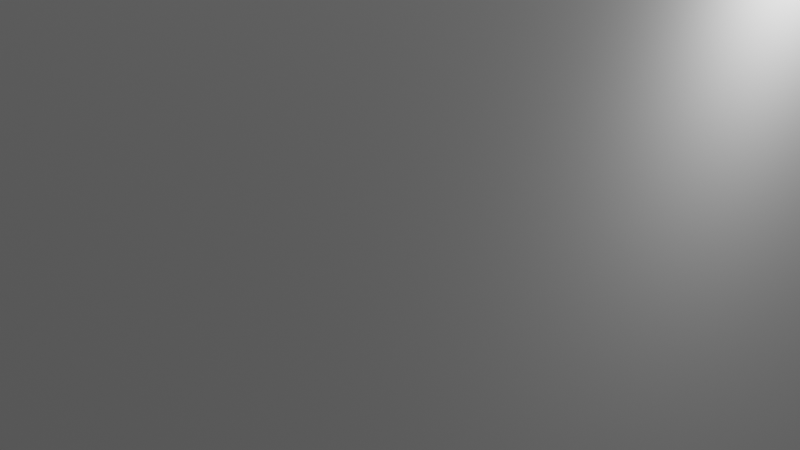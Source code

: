 # Source: test.blend  (saved by Blender 3.0.42; exported with 4.5.12 LTS)
import bpy
from mathutils import Matrix  # noqa: F401  (used for matrix-valued properties, if any)

bpy.ops.wm.read_factory_settings(use_empty=True)
scene = bpy.context.scene
scene.name = 'Scene'

# ---- collections
col_collection = bpy.data.collections.new('Collection'); scene.collection.children.link(col_collection)
col_warehouse = bpy.data.collections.new('warehouse'); col_collection.children.link(col_warehouse)
col_roof = bpy.data.collections.new('roof'); col_warehouse.children.link(col_roof)
col_wall = bpy.data.collections.new('wall'); col_warehouse.children.link(col_wall)
col_support = bpy.data.collections.new('support'); col_warehouse.children.link(col_support)

# ---- materials (node trees are filled in below, after node groups)
mat_material = bpy.data.materials.new('Material')
mat_material.alpha_threshold = 0.0
mat_material.use_transparent_shadow = False
mat_material.line_color = (0.0, 0.0, 0.0, 1.0)

# ---- material node trees
mat_material.use_nodes = True; mat_material.node_tree.nodes.clear()
_N = mat_material.node_tree.nodes; _L = mat_material.node_tree.links
n0 = _N.new('ShaderNodeOutputMaterial'); n0.name = 'Material Output'; n0.location = (300, 300)
n1 = _N.new('ShaderNodeBsdfPrincipled'); n1.name = 'Principled BSDF'; n1.location = (10, 300)
n1.distribution = 'GGX'
n1.subsurface_method = 'RANDOM_WALK_SKIN'
n1.inputs[2].default_value = 0.4
n1.inputs[3].default_value = 1.45
n1.inputs[27].default_value = (0.0, 0.0, 0.0, 1.0)
n1.inputs[28].default_value = 1.0
_L.new(n1.outputs[0], n0.inputs[0])
n0.is_active_output = True

# ---- world
world_world = bpy.data.worlds.new('World'); scene.world = world_world
world_world.use_nodes = True; world_world.node_tree.nodes.clear()
_N = world_world.node_tree.nodes; _L = world_world.node_tree.links
n0 = _N.new('ShaderNodeOutputWorld'); n0.name = 'World Output'; n0.location = (300, 300)
n1 = _N.new('ShaderNodeBackground'); n1.name = 'Background'; n1.location = (10, 300)
n1.inputs[0].default_value = (0.05088, 0.05088, 0.05088, 1.0)
_L.new(n1.outputs[0], n0.inputs[0])
n0.is_active_output = True
world_world.color = (0.05088, 0.05088, 0.05088)
world_world.use_sun_shadow = False
world_world.sun_shadow_jitter_overblur = 0.0

# ---- cameras
cam_camera = bpy.data.cameras.new('Camera')
cam_camera.clip_end = 100.0
cam_camera.ortho_scale = 7.314

# ---- lights
light_light = bpy.data.lights.new('Light', 'POINT')
light_light.transmission_factor = 0.0
light_light.energy = 1000.0
light_light.shadow_soft_size = 0.1
light_light.shadow_maximum_resolution = 0.006
light_light.use_absolute_resolution = True

# ---- meshes
me_plane = bpy.data.meshes.new('Plane')
me_plane.from_pydata([(-7.5, -15.0, 0.0), (7.5, -15.0, 0.0), (-7.5, 15.0, 0.0), (7.5, 15.0, 0.0)], [], [(0, 1, 3, 2)])
_uv = me_plane.uv_layers.new(name='UVMap')
_uv.uv.foreach_set('vector', [0.0, 0.0, 1.0, 0.0, 1.0, 1.0, 0.0, 1.0])
me_plane.use_remesh_fix_poles = True
me_plane.use_remesh_preserve_attributes = False
me_plane.update()
me_cube_002 = bpy.data.meshes.new('Cube.002')
me_cube_002.from_pydata([(7.5, 15.0, 2.0), (7.5, -15.0, 2.0), (0.0, -15.0, 4.0), (0.0, 15.0, 4.0)], [], [(1, 0, 3, 2)])
_uv = me_cube_002.uv_layers.new(name='UVMap')
_uv.uv.foreach_set('vector', [0.625, 0.75, 0.625, 0.5, 0.625, 0.5, 0.625, 0.75])
me_cube_002.materials.append(mat_material)
me_cube_002.use_remesh_preserve_volume = False
me_cube_002.use_remesh_preserve_attributes = False
me_cube_002.use_mirror_vertex_groups = False
me_cube_002.update()
me_cube_001 = bpy.data.meshes.new('Cube.001')
me_cube_001.from_pydata([(-7.5, 15.0, 2.0), (-7.5, -15.0, 2.0), (0.0, -15.0, 4.0), (0.0, 15.0, 4.0)], [], [(0, 1, 2, 3)])
_uv = me_cube_001.uv_layers.new(name='UVMap')
_uv.uv.foreach_set('vector', [0.625, 0.25, 0.625, 0.0, 0.625, 0.0, 0.625, 0.25])
me_cube_001.materials.append(mat_material)
me_cube_001.use_remesh_preserve_volume = False
me_cube_001.use_remesh_preserve_attributes = False
me_cube_001.use_mirror_vertex_groups = False
me_cube_001.update()
me_cube_005 = bpy.data.meshes.new('Cube.005')
me_cube_005.from_pydata([(7.5, 15.0, 2.0), (7.5, 15.0, -2.0), (7.5, -15.0, 2.0), (7.5, -15.0, -2.0)], [], [(1, 0, 2, 3)])
_uv = me_cube_005.uv_layers.new(name='UVMap')
_uv.uv.foreach_set('vector', [0.375, 0.5, 0.625, 0.5, 0.625, 0.75, 0.375, 0.75])
me_cube_005.materials.append(mat_material)
me_cube_005.use_remesh_preserve_volume = False
me_cube_005.use_remesh_preserve_attributes = False
me_cube_005.use_mirror_vertex_groups = False
me_cube_005.update()
me_cube_004 = bpy.data.meshes.new('Cube.004')
me_cube_004.from_pydata([(7.5, 15.0, 2.0), (7.5, 15.0, -2.0), (-7.5, 15.0, 2.0), (-7.5, 15.0, -2.0), (-7.5, 15.0, 2.0), (7.5, 15.0, 2.0), (0.0, 15.0, 4.0)], [], [(3, 2, 0, 1), (5, 4, 6), (0, 2, 4, 5)])
_uv = me_cube_004.uv_layers.new(name='UVMap')
_uv.uv.foreach_set('vector', [0.375, 0.25, 0.625, 0.25, 0.625, 0.5, 0.375, 0.5, 0.625, 0.5, 0.625, 0.25, 0.625, 0.5, 0.625, 0.5, 0.625, 0.25, 0.625, 0.25, 0.625, 0.5])
me_cube_004.materials.append(mat_material)
me_cube_004.use_remesh_preserve_volume = False
me_cube_004.use_remesh_preserve_attributes = False
me_cube_004.use_mirror_vertex_groups = False
me_cube_004.update()
me_cube_003 = bpy.data.meshes.new('Cube.003')
me_cube_003.from_pydata([(7.5, -15.0, 2.0), (7.5, -15.0, -2.0), (-7.5, -15.0, 2.0), (-7.5, -15.0, -2.0), (0.0, -15.0, 4.0)], [], [(1, 0, 2, 3), (2, 0, 4)])
_uv = me_cube_003.uv_layers.new(name='UVMap')
_uv.uv.foreach_set('vector', [0.375, 0.75, 0.625, 0.75, 0.625, 1.0, 0.375, 1.0, 0.625, 1.0, 0.625, 0.75, 0.625, 1.0])
me_cube_003.materials.append(mat_material)
me_cube_003.use_remesh_preserve_volume = False
me_cube_003.use_remesh_preserve_attributes = False
me_cube_003.use_mirror_vertex_groups = False
me_cube_003.update()
me_cube_006 = bpy.data.meshes.new('Cube.006')
me_cube_006.from_pydata([(-7.5, 15.0, 2.0), (-7.5, 15.0, -2.0), (-7.5, -15.0, 2.0), (-7.5, -15.0, -2.0)], [], [(3, 2, 0, 1)])
_uv = me_cube_006.uv_layers.new(name='UVMap')
_uv.uv.foreach_set('vector', [0.375, 0.0, 0.625, 0.0, 0.625, 0.25, 0.375, 0.25])
me_cube_006.materials.append(mat_material)
me_cube_006.use_remesh_preserve_volume = False
me_cube_006.use_remesh_preserve_attributes = False
me_cube_006.use_mirror_vertex_groups = False
me_cube_006.update()
me_cube_007 = bpy.data.meshes.new('Cube.007')
me_cube_007.from_pydata([(-0.125, -0.125, -2.0), (-0.125, -0.125, 2.0), (-0.125, 0.125, -2.0), (-0.125, 0.125, 2.0), (0.125, -0.125, -2.0), (0.125, -0.125, 2.0), (0.125, 0.125, -2.0), (0.139, 0.1302, 2.014), (0.125, -0.125, 2.0)], [], [(0, 1, 3, 2), (2, 3, 7, 6), (6, 7, 5, 4), (4, 5, 1, 0), (2, 6, 4, 0), (7, 3, 1, 5)])
_uv = me_cube_007.uv_layers.new(name='UVMap')
_uv.uv.foreach_set('vector', [0.375, 0.0, 0.625, 0.0, 0.625, 0.25, 0.375, 0.25, 0.375, 0.25, 0.625, 0.25, 0.625, 0.5, 0.375, 0.5, 0.375, 0.5, 0.625, 0.5, 0.625, 0.75, 0.375, 0.75, 0.375, 0.75, 0.625, 0.75, 0.625, 1.0, 0.375, 1.0, 0.125, 0.5, 0.375, 0.5, 0.375, 0.75, 0.125, 0.75, 0.625, 0.5, 0.875, 0.5, 0.875, 0.75, 0.625, 0.75])
me_cube_007.use_remesh_fix_poles = True
me_cube_007.use_remesh_preserve_attributes = False
me_cube_007.update()
me_cube_008 = bpy.data.meshes.new('Cube.008')
me_cube_008.from_pydata([(-7.5, -0.125, -0.125), (-7.5, -0.125, 0.125), (-7.5, 0.125, -0.125), (-7.5, 0.125, 0.125), (7.5, -0.125, -0.125), (7.5, -0.125, 0.125), (7.5, 0.125, -0.125), (7.5, 0.125, 0.125)], [], [(0, 1, 3, 2), (2, 3, 7, 6), (6, 7, 5, 4), (4, 5, 1, 0), (2, 6, 4, 0), (7, 3, 1, 5)])
_uv = me_cube_008.uv_layers.new(name='UVMap')
_uv.uv.foreach_set('vector', [0.375, 0.0, 0.625, 0.0, 0.625, 0.25, 0.375, 0.25, 0.375, 0.25, 0.625, 0.25, 0.625, 0.5, 0.375, 0.5, 0.375, 0.5, 0.625, 0.5, 0.625, 0.75, 0.375, 0.75, 0.375, 0.75, 0.625, 0.75, 0.625, 1.0, 0.375, 1.0, 0.125, 0.5, 0.375, 0.5, 0.375, 0.75, 0.125, 0.75, 0.625, 0.5, 0.875, 0.5, 0.875, 0.75, 0.625, 0.75])
me_cube_008.use_remesh_fix_poles = True
me_cube_008.use_remesh_preserve_attributes = False
me_cube_008.update()
me_cube_009 = bpy.data.meshes.new('Cube.009')
me_cube_009.from_pydata([(-0.125, -15.0, -0.125), (-0.125, -15.0, 0.125), (-0.125, 15.0, -0.125), (-0.125, 15.0, 0.125), (0.125, -15.0, -0.125), (0.125, -15.0, 0.125), (0.125, 15.0, -0.125), (0.125, 15.0, 0.125)], [], [(0, 1, 3, 2), (2, 3, 7, 6), (6, 7, 5, 4), (4, 5, 1, 0), (2, 6, 4, 0), (7, 3, 1, 5)])
_uv = me_cube_009.uv_layers.new(name='UVMap')
_uv.uv.foreach_set('vector', [0.375, 0.0, 0.625, 0.0, 0.625, 0.25, 0.375, 0.25, 0.375, 0.25, 0.625, 0.25, 0.625, 0.5, 0.375, 0.5, 0.375, 0.5, 0.625, 0.5, 0.625, 0.75, 0.375, 0.75, 0.375, 0.75, 0.625, 0.75, 0.625, 1.0, 0.375, 1.0, 0.125, 0.5, 0.375, 0.5, 0.375, 0.75, 0.125, 0.75, 0.625, 0.5, 0.875, 0.5, 0.875, 0.75, 0.625, 0.75])
me_cube_009.use_remesh_fix_poles = True
me_cube_009.use_remesh_preserve_attributes = False
me_cube_009.update()
me_cube_011 = bpy.data.meshes.new('Cube.011')
me_cube_011.from_pydata([(-0.125, -0.125, -2.0), (-0.125, -0.125, 2.0), (-0.125, 0.125, -2.0), (-0.125, 0.125, 2.0), (0.125, -0.125, -2.0), (0.125, -0.125, 2.0), (0.125, 0.125, -2.0), (0.125, 0.125, 2.0), (0.125, -0.125, 2.0)], [], [(0, 1, 3, 2), (2, 3, 7, 6), (6, 7, 5, 4), (4, 5, 1, 0), (2, 6, 4, 0), (7, 3, 1, 5)])
_uv = me_cube_011.uv_layers.new(name='UVMap')
_uv.uv.foreach_set('vector', [0.375, 0.0, 0.625, 0.0, 0.625, 0.25, 0.375, 0.25, 0.375, 0.25, 0.625, 0.25, 0.625, 0.5, 0.375, 0.5, 0.375, 0.5, 0.625, 0.5, 0.625, 0.75, 0.375, 0.75, 0.375, 0.75, 0.625, 0.75, 0.625, 1.0, 0.375, 1.0, 0.125, 0.5, 0.375, 0.5, 0.375, 0.75, 0.125, 0.75, 0.625, 0.5, 0.875, 0.5, 0.875, 0.75, 0.625, 0.75])
me_cube_011.use_remesh_fix_poles = True
me_cube_011.use_remesh_preserve_attributes = False
me_cube_011.update()
me_cube_012 = bpy.data.meshes.new('Cube.012')
me_cube_012.from_pydata([(-0.125, -0.125, -2.0), (-0.125, -0.125, 2.0), (-0.125, 0.125, -2.0), (-0.125, 0.125, 2.0), (0.125, -0.125, -2.0), (0.125, -0.125, 2.0), (0.125, 0.125, -2.0), (0.125, 0.125, 2.0), (0.125, -0.125, 2.0)], [], [(0, 1, 3, 2), (2, 3, 7, 6), (6, 7, 5, 4), (4, 5, 1, 0), (2, 6, 4, 0), (7, 3, 1, 5)])
_uv = me_cube_012.uv_layers.new(name='UVMap')
_uv.uv.foreach_set('vector', [0.375, 0.0, 0.625, 0.0, 0.625, 0.25, 0.375, 0.25, 0.375, 0.25, 0.625, 0.25, 0.625, 0.5, 0.375, 0.5, 0.375, 0.5, 0.625, 0.5, 0.625, 0.75, 0.375, 0.75, 0.375, 0.75, 0.625, 0.75, 0.625, 1.0, 0.375, 1.0, 0.125, 0.5, 0.375, 0.5, 0.375, 0.75, 0.125, 0.75, 0.625, 0.5, 0.875, 0.5, 0.875, 0.75, 0.625, 0.75])
me_cube_012.use_remesh_fix_poles = True
me_cube_012.use_remesh_preserve_attributes = False
me_cube_012.update()
me_cube_013 = bpy.data.meshes.new('Cube.013')
me_cube_013.from_pydata([(-0.125, -0.125, -2.0), (-0.125, -0.125, 2.0), (-0.125, 0.125, -2.0), (-0.125, 0.125, 2.0), (0.125, -0.125, -2.0), (0.125, -0.125, 2.0), (0.125, 0.125, -2.0), (0.125, 0.125, 2.0), (0.125, -0.125, 2.0)], [], [(0, 1, 3, 2), (2, 3, 7, 6), (6, 7, 5, 4), (4, 5, 1, 0), (2, 6, 4, 0), (7, 3, 1, 5)])
_uv = me_cube_013.uv_layers.new(name='UVMap')
_uv.uv.foreach_set('vector', [0.375, 0.0, 0.625, 0.0, 0.625, 0.25, 0.375, 0.25, 0.375, 0.25, 0.625, 0.25, 0.625, 0.5, 0.375, 0.5, 0.375, 0.5, 0.625, 0.5, 0.625, 0.75, 0.375, 0.75, 0.375, 0.75, 0.625, 0.75, 0.625, 1.0, 0.375, 1.0, 0.125, 0.5, 0.375, 0.5, 0.375, 0.75, 0.125, 0.75, 0.625, 0.5, 0.875, 0.5, 0.875, 0.75, 0.625, 0.75])
me_cube_013.use_remesh_fix_poles = True
me_cube_013.use_remesh_preserve_attributes = False
me_cube_013.update()
me_cube_014 = bpy.data.meshes.new('Cube.014')
me_cube_014.from_pydata([(-7.5, -0.125, -0.125), (-7.5, -0.125, 0.125), (-7.5, 0.125, -0.125), (-7.5, 0.125, 0.125), (7.5, -0.125, -0.125), (7.5, -0.125, 0.125), (7.5, 0.125, -0.125), (7.5, 0.125, 0.125)], [], [(0, 1, 3, 2), (2, 3, 7, 6), (6, 7, 5, 4), (4, 5, 1, 0), (2, 6, 4, 0), (7, 3, 1, 5)])
_uv = me_cube_014.uv_layers.new(name='UVMap')
_uv.uv.foreach_set('vector', [0.375, 0.0, 0.625, 0.0, 0.625, 0.25, 0.375, 0.25, 0.375, 0.25, 0.625, 0.25, 0.625, 0.5, 0.375, 0.5, 0.375, 0.5, 0.625, 0.5, 0.625, 0.75, 0.375, 0.75, 0.375, 0.75, 0.625, 0.75, 0.625, 1.0, 0.375, 1.0, 0.125, 0.5, 0.375, 0.5, 0.375, 0.75, 0.125, 0.75, 0.625, 0.5, 0.875, 0.5, 0.875, 0.75, 0.625, 0.75])
me_cube_014.use_remesh_fix_poles = True
me_cube_014.use_remesh_preserve_attributes = False
me_cube_014.update()
me_cube_015 = bpy.data.meshes.new('Cube.015')
me_cube_015.from_pydata([(-0.125, -15.0, -0.125), (-0.125, -15.0, 0.125), (-0.125, 15.0, -0.125), (-0.125, 15.0, 0.125), (0.125, -15.0, -0.125), (0.125, -15.0, 0.125), (0.125, 15.0, -0.125), (0.125, 15.0, 0.125)], [], [(0, 1, 3, 2), (2, 3, 7, 6), (6, 7, 5, 4), (4, 5, 1, 0), (2, 6, 4, 0), (7, 3, 1, 5)])
_uv = me_cube_015.uv_layers.new(name='UVMap')
_uv.uv.foreach_set('vector', [0.375, 0.0, 0.625, 0.0, 0.625, 0.25, 0.375, 0.25, 0.375, 0.25, 0.625, 0.25, 0.625, 0.5, 0.375, 0.5, 0.375, 0.5, 0.625, 0.5, 0.625, 0.75, 0.375, 0.75, 0.375, 0.75, 0.625, 0.75, 0.625, 1.0, 0.375, 1.0, 0.125, 0.5, 0.375, 0.5, 0.375, 0.75, 0.125, 0.75, 0.625, 0.5, 0.875, 0.5, 0.875, 0.75, 0.625, 0.75])
me_cube_015.use_remesh_fix_poles = True
me_cube_015.use_remesh_preserve_attributes = False
me_cube_015.update()
me_cube_016 = bpy.data.meshes.new('Cube.016')
me_cube_016.from_pydata([(-0.125, -15.0, -0.125), (-0.125, -15.0, 0.125), (-0.125, 15.0, -0.125), (-0.125, 15.0, 0.125), (0.125, -15.0, -0.125), (0.125, -15.0, 0.125), (0.125, 15.0, -0.125), (0.125, 15.0, 0.125)], [], [(0, 1, 3, 2), (2, 3, 7, 6), (6, 7, 5, 4), (4, 5, 1, 0), (2, 6, 4, 0), (7, 3, 1, 5)])
_uv = me_cube_016.uv_layers.new(name='UVMap')
_uv.uv.foreach_set('vector', [0.375, 0.0, 0.625, 0.0, 0.625, 0.25, 0.375, 0.25, 0.375, 0.25, 0.625, 0.25, 0.625, 0.5, 0.375, 0.5, 0.375, 0.5, 0.625, 0.5, 0.625, 0.75, 0.375, 0.75, 0.375, 0.75, 0.625, 0.75, 0.625, 1.0, 0.375, 1.0, 0.125, 0.5, 0.375, 0.5, 0.375, 0.75, 0.125, 0.75, 0.625, 0.5, 0.875, 0.5, 0.875, 0.75, 0.625, 0.75])
me_cube_016.use_remesh_fix_poles = True
me_cube_016.use_remesh_preserve_attributes = False
me_cube_016.update()
me_cube_017 = bpy.data.meshes.new('Cube.017')
me_cube_017.from_pydata([(-0.125, -15.0, -0.125), (-0.125, -15.0, 0.125), (-0.125, 15.0, -0.125), (-0.125, 15.0, 0.125), (0.125, -15.0, -0.125), (0.125, -15.0, 0.125), (0.125, 15.0, -0.125), (0.125, 15.0, 0.125)], [], [(0, 1, 3, 2), (2, 3, 7, 6), (6, 7, 5, 4), (4, 5, 1, 0), (2, 6, 4, 0), (7, 3, 1, 5)])
_uv = me_cube_017.uv_layers.new(name='UVMap')
_uv.uv.foreach_set('vector', [0.375, 0.0, 0.625, 0.0, 0.625, 0.25, 0.375, 0.25, 0.375, 0.25, 0.625, 0.25, 0.625, 0.5, 0.375, 0.5, 0.375, 0.5, 0.625, 0.5, 0.625, 0.75, 0.375, 0.75, 0.375, 0.75, 0.625, 0.75, 0.875, 0.75, 0.375, 0.0, 0.125, 0.5, 0.375, 0.5, 0.375, 0.75, 0.125, 0.75, 0.625, 0.5, 0.875, 0.5, 0.875, 0.75, 0.625, 0.75])
me_cube_017.use_remesh_fix_poles = True
me_cube_017.use_remesh_preserve_attributes = False
me_cube_017.update()
me_cube = bpy.data.meshes.new('Cube')
me_cube.from_pydata([(-7.5, -0.125, -1.062), (-7.5, -0.125, -0.8125), (-7.5, 0.125, -1.062), (-7.5, 0.125, -0.8125), (7.5, -0.125, -1.062), (7.5, -0.125, -0.8125), (7.5, 0.125, -1.062), (7.5, 0.125, -0.8201), (0.125, 0.125, -1.062), (0.125, 0.125, 1.062), (0.125, -0.125, -1.062), (0.125, -0.125, 1.062), (-0.125, 0.125, -1.062), (-0.125, -0.125, 1.062), (-0.125, 0.125, 1.062), (-0.125, -0.125, -1.062), (-7.5, -0.125, -0.8125), (-7.5, 0.125, -0.8125), (-0.125, -0.125, 1.062), (-0.125, 0.125, 1.062), (-7.5, 0.125, -1.062), (-7.5, -0.125, -1.062), (-0.125, 0.125, -1.062), (-0.125, -0.125, -1.062), (-7.5, 0.125, -0.8125), (-7.5, -0.125, -0.8125), (-0.125, 0.125, -0.8125), (-0.125, -0.125, -0.8125), (7.5, -0.125, -0.8125), (7.5, 0.125, -0.8125), (0.125, -0.125, -0.8125), (0.125, 0.125, -0.8125), (-7.5, -0.125, -0.8125), (-7.5, 0.125, -0.8125), (-0.125, -0.125, 1.062), (-0.125, 0.125, 1.062), (-7.5, -0.125, -0.8125), (-7.5, 0.125, -0.8125), (-0.125, -0.125, 1.062), (-0.125, 0.125, 1.062), (-7.5, -0.125, -0.8125), (-7.5, 0.125, -0.8125), (-0.125, -0.125, 1.062), (-0.125, 0.125, 1.062), (-7.07, -0.125, -1.062), (-7.07, 0.125, -1.062), (0.125, -0.125, 0.8228), (0.125, 0.125, 0.8228), (0.125, 0.125, 1.062), (7.5, 0.125, -0.8201), (7.5, -0.125, -0.8125), (0.125, -0.125, 1.062), (-0.125, 0.1246, 0.8183), (7.061, 0.1246, -1.063), (7.061, -0.1254, -1.062), (-0.125, -0.1254, 0.8183)], [], [(0, 1, 3, 2), (23, 21, 25, 27), (6, 7, 5, 4), (2, 12, 22, 20), (6, 4, 28, 29), (3, 1, 16, 17), (7, 9, 48, 49), (12, 8, 10, 15), (12, 15, 23, 22), (12, 14, 9, 8), (15, 0, 21, 23), (0, 2, 20, 21), (9, 14, 13, 11), (10, 11, 13, 15), (9, 11, 51, 48), (1, 13, 18, 16), (14, 3, 17, 19), (5, 7, 49, 50), (24, 26, 27, 25), (21, 20, 24, 25), (22, 23, 27, 26), (20, 22, 26, 24), (31, 29, 28, 30), (8, 6, 29, 31), (4, 10, 30, 28), (10, 8, 31, 30), (35, 33, 37, 39), (16, 18, 34, 32), (19, 17, 33, 35), (17, 16, 32, 33), (22, 15, 23, 18, 13, 38, 42, 34, 39, 14, 19, 43, 35, 12), (33, 32, 36, 37), (50, 49, 53, 54), (32, 34, 38, 36), (43, 41, 45, 47), (36, 38, 42, 40), (39, 37, 41, 43), (37, 36, 40, 41), (47, 45, 44, 46), (41, 40, 44, 45), (42, 43, 47, 46), (40, 42, 46, 44), (8, 9, 11, 10), (42, 40, 41, 43), (22, 20, 21, 23), (19, 35, 39, 43, 42, 38, 34, 18, 13, 14), (11, 5, 50, 51), (53, 52, 55, 54), (51, 50, 54, 55), (49, 48, 52, 53), (48, 51, 55, 52), (48, 51, 50, 5, 6, 49, 7, 29), (10, 4, 6, 8)])
_uv = me_cube.uv_layers.new(name='UVMap')
_uv.uv.foreach_set('vector', [0.375, 0.0, 0.625, 0.0, 0.625, 0.25, 0.375, 0.25, 0.0, 0.0, 0.0, 0.0, 0.0, 0.0, 0.0, 0.0, 0.375, 0.5, 0.625, 0.5, 0.625, 0.75, 0.375, 0.75, 0.0, 0.0, 0.0, 0.0, 0.0, 0.0, 0.0, 0.0, 0.375, 0.5, 0.375, 0.75, 0.375, 0.75, 0.375, 0.5, 0.625, 0.25, 0.625, 0.0, 0.625, 0.0, 0.625, 0.25, 0.0, 0.0, 0.0, 0.0, 0.0, 0.0, 0.0, 0.0, 0.2058, 0.5, 0.2867, 0.5, 0.2867, 0.75, 0.2058, 0.75, 0.2058, 0.5, 0.2058, 0.75, 0.2058, 0.75, 0.2058, 0.5, 0.375, 0.3308, 0.625, 0.3308, 0.625, 0.4117, 0.375, 0.4117, 0.0, 0.0, 0.0, 0.0, 0.0, 0.0, 0.0, 0.0, 0.375, 0.0, 0.375, 0.25, 0.375, 0.25, 0.375, 0.0, 0.7133, 0.5, 0.7942, 0.5, 0.7942, 0.75, 0.7133, 0.75, 0.375, 0.8383, 0.625, 0.8383, 0.625, 0.9192, 0.375, 0.9192, 0.7133, 0.5, 0.7133, 0.75, 0.7133, 0.75, 0.7133, 0.5, 0.625, 1.0, 0.625, 0.9192, 0.625, 0.9192, 0.625, 1.0, 0.625, 0.3308, 0.625, 0.25, 0.625, 0.25, 0.625, 0.3308, 0.625, 0.75, 0.625, 0.5, 0.625, 0.5, 0.625, 0.75, 0.125, 0.5, 0.2058, 0.5, 0.2058, 0.75, 0.125, 0.75, 0.375, 0.0, 0.375, 0.25, 0.375, 0.25, 0.375, 0.0, 0.2058, 0.5, 0.2058, 0.75, 0.2058, 0.75, 0.2058, 0.5, 0.0, 0.0, 0.0, 0.0, 0.0, 0.0, 0.0, 0.0, 0.2867, 0.5, 0.375, 0.5, 0.375, 0.75, 0.2867, 0.75, 0.0, 0.0, 0.0, 0.0, 0.0, 0.0, 0.0, 0.0, 0.0, 0.0, 0.0, 0.0, 0.0, 0.0, 0.0, 0.0, 0.2867, 0.75, 0.2867, 0.5, 0.2867, 0.5, 0.2867, 0.75, 0.625, 0.3308, 0.625, 0.25, 0.625, 0.25, 0.625, 0.3308, 0.625, 1.0, 0.625, 0.9192, 0.625, 0.9192, 0.625, 1.0, 0.625, 0.3308, 0.625, 0.25, 0.625, 0.25, 0.625, 0.3308, 0.625, 0.25, 0.625, 0.0, 0.625, 0.0, 0.625, 0.25, 0.0, 0.0, 0.2058, 0.75, 0.2058, 0.75, 0.625, 0.9192, 0.625, 0.9192, 0.625, 0.9192, 0.625, 0.9192, 0.0, 0.0, 0.0, 0.0, 0.625, 0.3308, 0.625, 0.3308, 0.0, 0.0, 0.0, 0.0, 0.0, 0.0, 0.625, 0.25, 0.625, 0.0, 0.625, 0.0, 0.625, 0.25, 0.625, 0.75, 0.625, 0.5, 0.625, 0.5, 0.625, 0.75, 0.625, 1.0, 0.625, 0.9192, 0.625, 0.9192, 0.625, 1.0, 0.625, 0.3308, 0.625, 0.25, 0.625, 0.25, 0.625, 0.3308, 0.625, 1.0, 0.625, 0.9192, 0.625, 0.9192, 0.625, 1.0, 0.625, 0.3308, 0.625, 0.25, 0.625, 0.25, 0.625, 0.3308, 0.625, 0.25, 0.625, 0.0, 0.625, 0.0, 0.625, 0.25, 0.7942, 0.5, 0.875, 0.5, 0.875, 0.75, 0.7942, 0.75, 0.625, 0.25, 0.625, 0.0, 0.625, 0.0, 0.625, 0.25, 0.7942, 0.75, 0.7942, 0.5, 0.7942, 0.5, 0.7942, 0.75, 0.625, 1.0, 0.625, 0.9192, 0.625, 0.9192, 0.625, 1.0, 0.0, 0.0, 0.0, 0.0, 0.0, 0.0, 0.0, 0.0, 0.0, 0.0, 0.0, 0.0, 0.0, 0.0, 0.0, 0.0, 0.0, 0.0, 0.0, 0.0, 0.0, 0.0, 0.0, 0.0, 0.7942, 0.5, 0.7942, 0.5, 0.7942, 0.5, 0.7942, 0.5, 0.7942, 0.75, 0.7942, 0.75, 0.7942, 0.75, 0.7942, 0.75, 0.7942, 0.75, 0.7942, 0.5, 0.0, 0.0, 0.0, 0.0, 0.0, 0.0, 0.0, 0.0, 0.625, 0.5, 0.7133, 0.5, 0.7133, 0.75, 0.625, 0.75, 0.0, 0.0, 0.0, 0.0, 0.0, 0.0, 0.0, 0.0, 0.0, 0.0, 0.0, 0.0, 0.0, 0.0, 0.0, 0.0, 0.7133, 0.5, 0.7133, 0.75, 0.7133, 0.75, 0.7133, 0.5, 0.7133, 0.5, 0.7133, 0.75, 0.0, 0.0, 0.625, 0.75, 0.0, 0.0, 0.0, 0.0, 0.0, 0.0, 0.0, 0.0, 0.0, 0.0, 0.0, 0.0, 0.0, 0.0, 0.0, 0.0])
me_cube.use_remesh_fix_poles = True
me_cube.use_remesh_preserve_attributes = False
me_cube.update()
me_cube_010 = bpy.data.meshes.new('Cube.010')
me_cube_010.from_pydata([(-7.5, -0.125, -1.062), (-7.5, -0.125, -0.8125), (-7.5, 0.125, -1.062), (-7.5, 0.125, -0.8125), (7.5, -0.125, -1.062), (7.5, -0.125, -0.8125), (7.5, 0.125, -1.062), (7.5, 0.125, -0.8201), (0.125, 0.125, -1.062), (0.125, 0.125, 1.062), (0.125, -0.125, -1.062), (0.125, -0.125, 1.062), (-0.125, 0.125, -1.062), (-0.125, -0.125, 1.062), (-0.125, 0.125, 1.062), (-0.125, -0.125, -1.062), (-7.5, -0.125, -0.8125), (-7.5, 0.125, -0.8125), (-0.125, -0.125, 1.062), (-0.125, 0.125, 1.062), (-7.5, 0.125, -1.062), (-7.5, -0.125, -1.062), (-0.125, 0.125, -1.062), (-0.125, -0.125, -1.062), (-7.5, 0.125, -0.8125), (-7.5, -0.125, -0.8125), (-0.125, 0.125, -0.8125), (-0.125, -0.125, -0.8125), (7.5, -0.125, -0.8125), (7.5, 0.125, -0.8125), (0.125, -0.125, -0.8125), (0.125, 0.125, -0.8125), (-7.5, -0.125, -0.8125), (-7.5, 0.125, -0.8125), (-0.125, -0.125, 1.062), (-0.125, 0.125, 1.062), (-7.5, -0.125, -0.8125), (-7.5, 0.125, -0.8125), (-0.125, -0.125, 1.062), (-0.125, 0.125, 1.062), (-7.5, -0.125, -0.8125), (-7.5, 0.125, -0.8125), (-0.125, -0.125, 1.062), (-0.125, 0.125, 1.062), (-7.07, -0.125, -1.062), (-7.07, 0.125, -1.062), (0.125, -0.125, 0.8228), (0.125, 0.125, 0.8228), (0.125, 0.125, 1.062), (7.5, 0.125, -0.8201), (7.5, -0.125, -0.8125), (0.125, -0.125, 1.062), (-0.125, 0.1246, 0.8183), (7.061, 0.1246, -1.063), (7.061, -0.1254, -1.062), (-0.125, -0.1254, 0.8183)], [], [(0, 1, 3, 2), (23, 21, 25, 27), (6, 7, 5, 4), (2, 12, 22, 20), (6, 4, 28, 29), (3, 1, 16, 17), (7, 9, 48, 49), (12, 8, 10, 15), (12, 15, 23, 22), (12, 14, 9, 8), (15, 0, 21, 23), (0, 2, 20, 21), (9, 14, 13, 11), (10, 11, 13, 15), (9, 11, 51, 48), (1, 13, 18, 16), (14, 3, 17, 19), (5, 7, 49, 50), (24, 26, 27, 25), (21, 20, 24, 25), (22, 23, 27, 26), (20, 22, 26, 24), (31, 29, 28, 30), (8, 6, 29, 31), (4, 10, 30, 28), (10, 8, 31, 30), (35, 33, 37, 39), (16, 18, 34, 32), (19, 17, 33, 35), (17, 16, 32, 33), (22, 15, 23, 18, 13, 38, 42, 34, 39, 14, 19, 43, 35, 12), (33, 32, 36, 37), (50, 49, 53, 54), (32, 34, 38, 36), (43, 41, 45, 47), (36, 38, 42, 40), (39, 37, 41, 43), (37, 36, 40, 41), (47, 45, 44, 46), (41, 40, 44, 45), (42, 43, 47, 46), (40, 42, 46, 44), (8, 9, 11, 10), (42, 40, 41, 43), (22, 20, 21, 23), (19, 35, 39, 43, 42, 38, 34, 18, 13, 14), (11, 5, 50, 51), (53, 52, 55, 54), (51, 50, 54, 55), (49, 48, 52, 53), (48, 51, 55, 52), (48, 51, 50, 5, 6, 49, 7, 29), (10, 4, 6, 8)])
_uv = me_cube_010.uv_layers.new(name='UVMap')
_uv.uv.foreach_set('vector', [0.375, 0.0, 0.625, 0.0, 0.625, 0.25, 0.375, 0.25, 0.0, 0.0, 0.0, 0.0, 0.0, 0.0, 0.0, 0.0, 0.375, 0.5, 0.625, 0.5, 0.625, 0.75, 0.375, 0.75, 0.0, 0.0, 0.0, 0.0, 0.0, 0.0, 0.0, 0.0, 0.375, 0.5, 0.375, 0.75, 0.375, 0.75, 0.375, 0.5, 0.625, 0.25, 0.625, 0.0, 0.625, 0.0, 0.625, 0.25, 0.0, 0.0, 0.0, 0.0, 0.0, 0.0, 0.0, 0.0, 0.2058, 0.5, 0.2867, 0.5, 0.2867, 0.75, 0.2058, 0.75, 0.2058, 0.5, 0.2058, 0.75, 0.2058, 0.75, 0.2058, 0.5, 0.375, 0.3308, 0.625, 0.3308, 0.625, 0.4117, 0.375, 0.4117, 0.0, 0.0, 0.0, 0.0, 0.0, 0.0, 0.0, 0.0, 0.375, 0.0, 0.375, 0.25, 0.375, 0.25, 0.375, 0.0, 0.7133, 0.5, 0.7942, 0.5, 0.7942, 0.75, 0.7133, 0.75, 0.375, 0.8383, 0.625, 0.8383, 0.625, 0.9192, 0.375, 0.9192, 0.7133, 0.5, 0.7133, 0.75, 0.7133, 0.75, 0.7133, 0.5, 0.625, 1.0, 0.625, 0.9192, 0.625, 0.9192, 0.625, 1.0, 0.625, 0.3308, 0.625, 0.25, 0.625, 0.25, 0.625, 0.3308, 0.625, 0.75, 0.625, 0.5, 0.625, 0.5, 0.625, 0.75, 0.125, 0.5, 0.2058, 0.5, 0.2058, 0.75, 0.125, 0.75, 0.375, 0.0, 0.375, 0.25, 0.375, 0.25, 0.375, 0.0, 0.2058, 0.5, 0.2058, 0.75, 0.2058, 0.75, 0.2058, 0.5, 0.0, 0.0, 0.0, 0.0, 0.0, 0.0, 0.0, 0.0, 0.2867, 0.5, 0.375, 0.5, 0.375, 0.75, 0.2867, 0.75, 0.0, 0.0, 0.0, 0.0, 0.0, 0.0, 0.0, 0.0, 0.0, 0.0, 0.0, 0.0, 0.0, 0.0, 0.0, 0.0, 0.2867, 0.75, 0.2867, 0.5, 0.2867, 0.5, 0.2867, 0.75, 0.625, 0.3308, 0.625, 0.25, 0.625, 0.25, 0.625, 0.3308, 0.625, 1.0, 0.625, 0.9192, 0.625, 0.9192, 0.625, 1.0, 0.625, 0.3308, 0.625, 0.25, 0.625, 0.25, 0.625, 0.3308, 0.625, 0.25, 0.625, 0.0, 0.625, 0.0, 0.625, 0.25, 0.0, 0.0, 0.2058, 0.75, 0.2058, 0.75, 0.625, 0.9192, 0.625, 0.9192, 0.625, 0.9192, 0.625, 0.9192, 0.0, 0.0, 0.0, 0.0, 0.625, 0.3308, 0.625, 0.3308, 0.0, 0.0, 0.0, 0.0, 0.0, 0.0, 0.625, 0.25, 0.625, 0.0, 0.625, 0.0, 0.625, 0.25, 0.625, 0.75, 0.625, 0.5, 0.625, 0.5, 0.625, 0.75, 0.625, 1.0, 0.625, 0.9192, 0.625, 0.9192, 0.625, 1.0, 0.625, 0.3308, 0.625, 0.25, 0.625, 0.25, 0.625, 0.3308, 0.625, 1.0, 0.625, 0.9192, 0.625, 0.9192, 0.625, 1.0, 0.625, 0.3308, 0.625, 0.25, 0.625, 0.25, 0.625, 0.3308, 0.625, 0.25, 0.625, 0.0, 0.625, 0.0, 0.625, 0.25, 0.7942, 0.5, 0.875, 0.5, 0.875, 0.75, 0.7942, 0.75, 0.625, 0.25, 0.625, 0.0, 0.625, 0.0, 0.625, 0.25, 0.7942, 0.75, 0.7942, 0.5, 0.7942, 0.5, 0.7942, 0.75, 0.625, 1.0, 0.625, 0.9192, 0.625, 0.9192, 0.625, 1.0, 0.0, 0.0, 0.0, 0.0, 0.0, 0.0, 0.0, 0.0, 0.0, 0.0, 0.0, 0.0, 0.0, 0.0, 0.0, 0.0, 0.0, 0.0, 0.0, 0.0, 0.0, 0.0, 0.0, 0.0, 0.7942, 0.5, 0.7942, 0.5, 0.7942, 0.5, 0.7942, 0.5, 0.7942, 0.75, 0.7942, 0.75, 0.7942, 0.75, 0.7942, 0.75, 0.7942, 0.75, 0.7942, 0.5, 0.0, 0.0, 0.0, 0.0, 0.0, 0.0, 0.0, 0.0, 0.625, 0.5, 0.7133, 0.5, 0.7133, 0.75, 0.625, 0.75, 0.0, 0.0, 0.0, 0.0, 0.0, 0.0, 0.0, 0.0, 0.0, 0.0, 0.0, 0.0, 0.0, 0.0, 0.0, 0.0, 0.7133, 0.5, 0.7133, 0.75, 0.7133, 0.75, 0.7133, 0.5, 0.7133, 0.5, 0.7133, 0.75, 0.0, 0.0, 0.625, 0.75, 0.0, 0.0, 0.0, 0.0, 0.0, 0.0, 0.0, 0.0, 0.0, 0.0, 0.0, 0.0, 0.0, 0.0, 0.0, 0.0])
me_cube_010.use_remesh_fix_poles = True
me_cube_010.use_remesh_preserve_attributes = False
me_cube_010.update()
me_cube_018 = bpy.data.meshes.new('Cube.018')
me_cube_018.from_pydata([(-7.5, -0.125, -1.062), (-7.5, -0.125, -0.8125), (-7.5, 0.125, -1.062), (-7.5, 0.125, -0.8125), (7.5, -0.125, -1.062), (7.5, -0.125, -0.8125), (7.5, 0.125, -1.062), (7.5, 0.125, -0.8201), (0.125, 0.125, -1.062), (0.125, 0.125, 1.062), (0.125, -0.125, -1.062), (0.125, -0.125, 1.062), (-0.125, 0.125, -1.062), (-0.125, -0.125, 1.062), (-0.125, 0.125, 1.062), (-0.125, -0.125, -1.062), (-7.5, -0.125, -0.8125), (-7.5, 0.125, -0.8125), (-0.125, -0.125, 1.062), (-0.125, 0.125, 1.062), (-7.5, 0.125, -1.062), (-7.5, -0.125, -1.062), (-0.125, 0.125, -1.062), (-0.125, -0.125, -1.062), (-7.5, 0.125, -0.8125), (-7.5, -0.125, -0.8125), (-0.125, 0.125, -0.8125), (-0.125, -0.125, -0.8125), (7.5, -0.125, -0.8125), (7.5, 0.125, -0.8125), (0.125, -0.125, -0.8125), (0.125, 0.125, -0.8125), (-7.5, -0.125, -0.8125), (-7.5, 0.125, -0.8125), (-0.125, -0.125, 1.062), (-0.125, 0.125, 1.062), (-7.5, -0.125, -0.8125), (-7.5, 0.125, -0.8125), (-0.125, -0.125, 1.062), (-0.125, 0.125, 1.062), (-7.5, -0.125, -0.8125), (-7.5, 0.125, -0.8125), (-0.125, -0.125, 1.062), (-0.125, 0.125, 1.062), (-7.07, -0.125, -1.062), (-7.07, 0.125, -1.062), (0.125, -0.125, 0.8228), (0.125, 0.125, 0.8228), (0.125, 0.125, 1.062), (7.5, 0.125, -0.8201), (7.5, -0.125, -0.8125), (0.125, -0.125, 1.062), (-0.125, 0.1246, 0.8183), (7.061, 0.1246, -1.063), (7.061, -0.1254, -1.062), (-0.125, -0.1254, 0.8183)], [], [(0, 1, 3, 2), (23, 21, 25, 27), (6, 7, 5, 4), (2, 12, 22, 20), (6, 4, 28, 29), (3, 1, 16, 17), (7, 9, 48, 49), (12, 8, 10, 15), (12, 15, 23, 22), (12, 14, 9, 8), (15, 0, 21, 23), (0, 2, 20, 21), (9, 14, 13, 11), (10, 11, 13, 15), (9, 11, 51, 48), (1, 13, 18, 16), (14, 3, 17, 19), (5, 7, 49, 50), (24, 26, 27, 25), (21, 20, 24, 25), (22, 23, 27, 26), (20, 22, 26, 24), (31, 29, 28, 30), (8, 6, 29, 31), (4, 10, 30, 28), (10, 8, 31, 30), (35, 33, 37, 39), (16, 18, 34, 32), (19, 17, 33, 35), (17, 16, 32, 33), (22, 15, 23, 18, 13, 38, 42, 34, 39, 14, 19, 43, 35, 12), (33, 32, 36, 37), (50, 49, 53, 54), (32, 34, 38, 36), (43, 41, 45, 47), (36, 38, 42, 40), (39, 37, 41, 43), (37, 36, 40, 41), (47, 45, 44, 46), (41, 40, 44, 45), (42, 43, 47, 46), (40, 42, 46, 44), (8, 9, 11, 10), (42, 40, 41, 43), (22, 20, 21, 23), (19, 35, 39, 43, 42, 38, 34, 18, 13, 14), (11, 5, 50, 51), (53, 52, 55, 54), (51, 50, 54, 55), (49, 48, 52, 53), (48, 51, 55, 52), (48, 51, 50, 5, 6, 49, 7, 29), (10, 4, 6, 8)])
_uv = me_cube_018.uv_layers.new(name='UVMap')
_uv.uv.foreach_set('vector', [0.375, 0.0, 0.625, 0.0, 0.625, 0.25, 0.375, 0.25, 0.0, 0.0, 0.0, 0.0, 0.0, 0.0, 0.0, 0.0, 0.375, 0.5, 0.625, 0.5, 0.625, 0.75, 0.375, 0.75, 0.0, 0.0, 0.0, 0.0, 0.0, 0.0, 0.0, 0.0, 0.375, 0.5, 0.375, 0.75, 0.375, 0.75, 0.375, 0.5, 0.625, 0.25, 0.625, 0.0, 0.625, 0.0, 0.625, 0.25, 0.0, 0.0, 0.0, 0.0, 0.0, 0.0, 0.0, 0.0, 0.2058, 0.5, 0.2867, 0.5, 0.2867, 0.75, 0.2058, 0.75, 0.2058, 0.5, 0.2058, 0.75, 0.2058, 0.75, 0.2058, 0.5, 0.375, 0.3308, 0.625, 0.3308, 0.625, 0.4117, 0.375, 0.4117, 0.0, 0.0, 0.0, 0.0, 0.0, 0.0, 0.0, 0.0, 0.375, 0.0, 0.375, 0.25, 0.375, 0.25, 0.375, 0.0, 0.7133, 0.5, 0.7942, 0.5, 0.7942, 0.75, 0.7133, 0.75, 0.375, 0.8383, 0.625, 0.8383, 0.625, 0.9192, 0.375, 0.9192, 0.7133, 0.5, 0.7133, 0.75, 0.7133, 0.75, 0.7133, 0.5, 0.625, 1.0, 0.625, 0.9192, 0.625, 0.9192, 0.625, 1.0, 0.625, 0.3308, 0.625, 0.25, 0.625, 0.25, 0.625, 0.3308, 0.625, 0.75, 0.625, 0.5, 0.625, 0.5, 0.625, 0.75, 0.125, 0.5, 0.2058, 0.5, 0.2058, 0.75, 0.125, 0.75, 0.375, 0.0, 0.375, 0.25, 0.375, 0.25, 0.375, 0.0, 0.2058, 0.5, 0.2058, 0.75, 0.2058, 0.75, 0.2058, 0.5, 0.0, 0.0, 0.0, 0.0, 0.0, 0.0, 0.0, 0.0, 0.2867, 0.5, 0.375, 0.5, 0.375, 0.75, 0.2867, 0.75, 0.0, 0.0, 0.0, 0.0, 0.0, 0.0, 0.0, 0.0, 0.0, 0.0, 0.0, 0.0, 0.0, 0.0, 0.0, 0.0, 0.2867, 0.75, 0.2867, 0.5, 0.2867, 0.5, 0.2867, 0.75, 0.625, 0.3308, 0.625, 0.25, 0.625, 0.25, 0.625, 0.3308, 0.625, 1.0, 0.625, 0.9192, 0.625, 0.9192, 0.625, 1.0, 0.625, 0.3308, 0.625, 0.25, 0.625, 0.25, 0.625, 0.3308, 0.625, 0.25, 0.625, 0.0, 0.625, 0.0, 0.625, 0.25, 0.0, 0.0, 0.2058, 0.75, 0.2058, 0.75, 0.625, 0.9192, 0.625, 0.9192, 0.625, 0.9192, 0.625, 0.9192, 0.0, 0.0, 0.0, 0.0, 0.625, 0.3308, 0.625, 0.3308, 0.0, 0.0, 0.0, 0.0, 0.0, 0.0, 0.625, 0.25, 0.625, 0.0, 0.625, 0.0, 0.625, 0.25, 0.625, 0.75, 0.625, 0.5, 0.625, 0.5, 0.625, 0.75, 0.625, 1.0, 0.625, 0.9192, 0.625, 0.9192, 0.625, 1.0, 0.625, 0.3308, 0.625, 0.25, 0.625, 0.25, 0.625, 0.3308, 0.625, 1.0, 0.625, 0.9192, 0.625, 0.9192, 0.625, 1.0, 0.625, 0.3308, 0.625, 0.25, 0.625, 0.25, 0.625, 0.3308, 0.625, 0.25, 0.625, 0.0, 0.625, 0.0, 0.625, 0.25, 0.7942, 0.5, 0.875, 0.5, 0.875, 0.75, 0.7942, 0.75, 0.625, 0.25, 0.625, 0.0, 0.625, 0.0, 0.625, 0.25, 0.7942, 0.75, 0.7942, 0.5, 0.7942, 0.5, 0.7942, 0.75, 0.625, 1.0, 0.625, 0.9192, 0.625, 0.9192, 0.625, 1.0, 0.0, 0.0, 0.0, 0.0, 0.0, 0.0, 0.0, 0.0, 0.0, 0.0, 0.0, 0.0, 0.0, 0.0, 0.0, 0.0, 0.0, 0.0, 0.0, 0.0, 0.0, 0.0, 0.0, 0.0, 0.7942, 0.5, 0.7942, 0.5, 0.7942, 0.5, 0.7942, 0.5, 0.7942, 0.75, 0.7942, 0.75, 0.7942, 0.75, 0.7942, 0.75, 0.7942, 0.75, 0.7942, 0.5, 0.0, 0.0, 0.0, 0.0, 0.0, 0.0, 0.0, 0.0, 0.625, 0.5, 0.7133, 0.5, 0.7133, 0.75, 0.625, 0.75, 0.0, 0.0, 0.0, 0.0, 0.0, 0.0, 0.0, 0.0, 0.0, 0.0, 0.0, 0.0, 0.0, 0.0, 0.0, 0.0, 0.7133, 0.5, 0.7133, 0.75, 0.7133, 0.75, 0.7133, 0.5, 0.7133, 0.5, 0.7133, 0.75, 0.0, 0.0, 0.625, 0.75, 0.0, 0.0, 0.0, 0.0, 0.0, 0.0, 0.0, 0.0, 0.0, 0.0, 0.0, 0.0, 0.0, 0.0, 0.0, 0.0])
me_cube_018.use_remesh_fix_poles = True
me_cube_018.use_remesh_preserve_attributes = False
me_cube_018.update()

# ---- objects
ob_light = bpy.data.objects.new('Light', light_light)
ob_camera = bpy.data.objects.new('Camera', cam_camera)
ob_floor = bpy.data.objects.new('Floor', me_plane)
ob_e_roof = bpy.data.objects.new('e_roof', me_cube_002)
ob_w_roof = bpy.data.objects.new('w_roof', me_cube_001)
ob_e_wall = bpy.data.objects.new('e_wall', me_cube_005)
ob_n_wall = bpy.data.objects.new('n_wall', me_cube_004)
ob_s_wall = bpy.data.objects.new('s_wall', me_cube_003)
ob_w_wall = bpy.data.objects.new('w_wall', me_cube_006)
ob_s1 = bpy.data.objects.new('s1', me_cube_007)
ob_sv = bpy.data.objects.new('sv', me_cube_008)
ob_mv = bpy.data.objects.new('mv', me_cube_009)
ob_s2 = bpy.data.objects.new('s2', me_cube_011)
ob_s3 = bpy.data.objects.new('s3', me_cube_012)
ob_s4 = bpy.data.objects.new('s4', me_cube_013)
ob_nv = bpy.data.objects.new('nv', me_cube_014)
ob_ev = bpy.data.objects.new('ev', me_cube_015)
ob_wv = bpy.data.objects.new('wv', me_cube_016)
ob_mv_001 = bpy.data.objects.new('mv.001', me_cube_017)
ob_ts = bpy.data.objects.new('ts', me_cube)
ob_ts_001 = bpy.data.objects.new('ts.001', me_cube_010)
ob_ts_002 = bpy.data.objects.new('ts.002', me_cube_018)

# ---- transforms, parenting, visibility, modifiers, constraints
ob_light.location = (4.076, 1.005, 5.904)
ob_light.rotation_euler = (0.6503, 0.05522, 1.866)
ob_light.lock_rotations_4d = False
ob_light.empty_display_type = 'ARROWS'
ob_light.color = (0.0, 0.0, 0.0, 0.0)
ob_light.lineart.crease_threshold = 0.0
ob_camera.location = (7.359, -6.926, 4.958)
ob_camera.rotation_euler = (1.109, 0.0, 0.8149)
ob_camera.lock_rotations_4d = False
ob_camera.empty_display_type = 'ARROWS'
ob_camera.color = (0.0, 0.0, 0.0, 0.0)
ob_camera.display_type = 'WIRE'
ob_camera.lineart.crease_threshold = 0.0
ob_floor.location = (0.0, 0.0, 0.0)
ob_e_roof.location = (0.0, 0.0, 2.0)
ob_e_roof.lock_rotations_4d = False
ob_e_roof.empty_display_type = 'ARROWS'
ob_e_roof.lineart.crease_threshold = 0.0
ob_w_roof.location = (0.0, 0.0, 2.0)
ob_w_roof.lock_rotations_4d = False
ob_w_roof.empty_display_type = 'ARROWS'
ob_w_roof.lineart.crease_threshold = 0.0
ob_e_wall.location = (0.0, 0.0, 2.0)
ob_e_wall.lock_rotations_4d = False
ob_e_wall.empty_display_type = 'ARROWS'
ob_e_wall.lineart.crease_threshold = 0.0
ob_n_wall.location = (0.0, 0.0, 2.0)
ob_n_wall.lock_rotations_4d = False
ob_n_wall.empty_display_type = 'ARROWS'
ob_n_wall.lineart.crease_threshold = 0.0
ob_s_wall.location = (0.0, 0.0, 2.0)
ob_s_wall.lock_rotations_4d = False
ob_s_wall.empty_display_type = 'ARROWS'
ob_s_wall.lineart.crease_threshold = 0.0
ob_w_wall.location = (0.0, 0.0, 2.0)
ob_w_wall.lock_rotations_4d = False
ob_w_wall.empty_display_type = 'ARROWS'
ob_w_wall.lineart.crease_threshold = 0.0
ob_s1.location = (-7.375, -14.88, 2.0)
ob_sv.location = (0.0, -14.88, 3.875)
ob_mv.location = (0.0, 0.0, 3.875)
ob_s2.location = (-7.375, 14.88, 2.0)
ob_s3.location = (7.375, -14.88, 2.0)
ob_s4.location = (7.375, 14.88, 2.0)
ob_nv.location = (0.0, 14.88, 3.875)
ob_ev.location = (7.375, 0.0, 3.875)
ob_wv.location = (-7.375, 0.0, 3.875)
ob_mv_001.location = (0.0, 0.0, 5.875)
ob_ts.location = (0.0, 0.0, 4.812)
ob_ts_001.location = (0.0, -14.87, 4.812)
ob_ts_002.location = (0.0, 14.88, 4.812)

# ---- collection membership
col_collection.objects.link(ob_light)
col_collection.objects.link(ob_camera)
col_warehouse.objects.link(ob_floor)
col_roof.objects.link(ob_e_roof)
col_roof.objects.link(ob_w_roof)
col_wall.objects.link(ob_e_wall)
col_wall.objects.link(ob_n_wall)
col_wall.objects.link(ob_s_wall)
col_wall.objects.link(ob_w_wall)
col_support.objects.link(ob_s1)
col_support.objects.link(ob_sv)
col_support.objects.link(ob_mv)
col_support.objects.link(ob_s2)
col_support.objects.link(ob_s3)
col_support.objects.link(ob_s4)
col_support.objects.link(ob_nv)
col_support.objects.link(ob_ev)
col_support.objects.link(ob_wv)
col_support.objects.link(ob_mv_001)
col_support.objects.link(ob_ts)
col_support.objects.link(ob_ts_001)
col_support.objects.link(ob_ts_002)

# ---- scene / render settings (as saved in the file)
scene.camera = ob_camera
scene.frame_start = 1; scene.frame_end = 250; scene.frame_set(1)
scene.render.engine = 'BLENDER_EEVEE_NEXT'
scene.cycles.sampling_pattern = 'TABULATED_SOBOL'
scene.cycles.use_light_tree = False
scene.view_settings.view_transform = 'Filmic'
bpy.context.view_layer.update()
